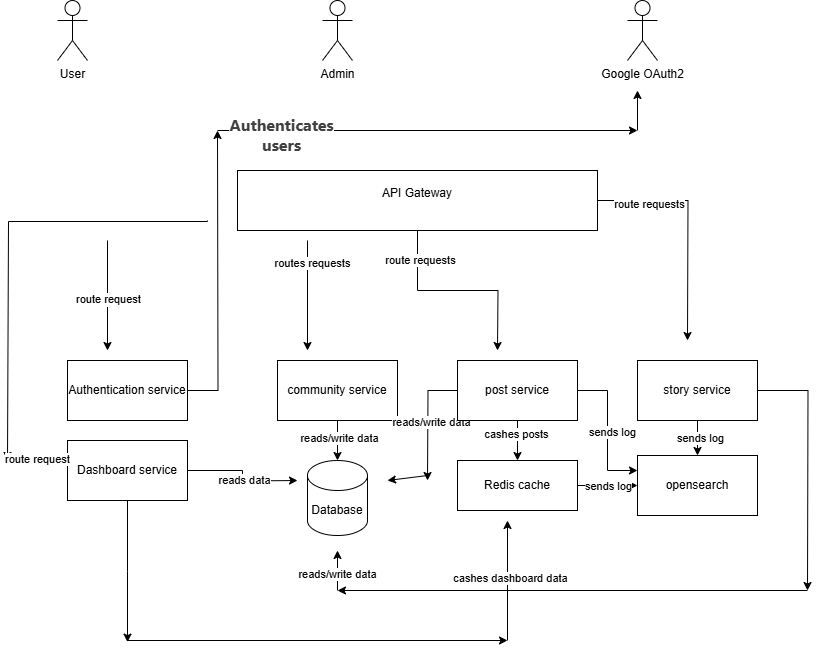

The diagram above was exported from draw.io. Its source (the exported page's mxGraphModel, read from the mxfile embedded in the PNG):
<mxGraphModel dx="281" dy="557" grid="1" gridSize="10" guides="1" tooltips="1" connect="1" arrows="1" fold="1" page="1" pageScale="1" pageWidth="850" pageHeight="1100" math="0" shadow="0">
  <root>
    <mxCell id="0" />
    <mxCell id="1" parent="0" />
    <mxCell id="-f8CWy8SpjmAz3O0Fnp4-10" style="edgeStyle=orthogonalEdgeStyle;rounded=0;orthogonalLoop=1;jettySize=auto;html=1;" edge="1" parent="1">
      <mxGeometry relative="1" as="geometry">
        <mxPoint x="10" y="490" as="targetPoint" />
        <mxPoint x="210" y="250" as="sourcePoint" />
        <Array as="points">
          <mxPoint x="210" y="251" />
          <mxPoint x="11" y="251" />
        </Array>
      </mxGeometry>
    </mxCell>
    <mxCell id="-f8CWy8SpjmAz3O0Fnp4-16" style="edgeStyle=orthogonalEdgeStyle;rounded=0;orthogonalLoop=1;jettySize=auto;html=1;" edge="1" parent="1" source="-f8CWy8SpjmAz3O0Fnp4-1">
      <mxGeometry relative="1" as="geometry">
        <mxPoint x="500" y="380" as="targetPoint" />
      </mxGeometry>
    </mxCell>
    <mxCell id="-f8CWy8SpjmAz3O0Fnp4-17" value="route requests" style="edgeLabel;html=1;align=center;verticalAlign=middle;resizable=0;points=[];" vertex="1" connectable="0" parent="-f8CWy8SpjmAz3O0Fnp4-16">
      <mxGeometry x="-0.7107" y="2" relative="1" as="geometry">
        <mxPoint as="offset" />
      </mxGeometry>
    </mxCell>
    <mxCell id="-f8CWy8SpjmAz3O0Fnp4-18" style="edgeStyle=orthogonalEdgeStyle;rounded=0;orthogonalLoop=1;jettySize=auto;html=1;" edge="1" parent="1" source="-f8CWy8SpjmAz3O0Fnp4-1">
      <mxGeometry relative="1" as="geometry">
        <mxPoint x="690" y="370" as="targetPoint" />
      </mxGeometry>
    </mxCell>
    <mxCell id="-f8CWy8SpjmAz3O0Fnp4-19" value="route requests" style="edgeLabel;html=1;align=center;verticalAlign=middle;resizable=0;points=[];" vertex="1" connectable="0" parent="-f8CWy8SpjmAz3O0Fnp4-18">
      <mxGeometry x="-0.5592" y="-3" relative="1" as="geometry">
        <mxPoint as="offset" />
      </mxGeometry>
    </mxCell>
    <mxCell id="-f8CWy8SpjmAz3O0Fnp4-1" value="API Gateway&lt;div&gt;&lt;br&gt;&lt;/div&gt;" style="rounded=0;whiteSpace=wrap;html=1;" vertex="1" parent="1">
      <mxGeometry x="240" y="200" width="360" height="60" as="geometry" />
    </mxCell>
    <mxCell id="-f8CWy8SpjmAz3O0Fnp4-55" style="edgeStyle=orthogonalEdgeStyle;rounded=0;orthogonalLoop=1;jettySize=auto;html=1;" edge="1" parent="1" source="-f8CWy8SpjmAz3O0Fnp4-2">
      <mxGeometry relative="1" as="geometry">
        <mxPoint x="220" y="160" as="targetPoint" />
      </mxGeometry>
    </mxCell>
    <mxCell id="-f8CWy8SpjmAz3O0Fnp4-2" value="Authentication service" style="rounded=0;whiteSpace=wrap;html=1;" vertex="1" parent="1">
      <mxGeometry x="70" y="390" width="120" height="60" as="geometry" />
    </mxCell>
    <mxCell id="-f8CWy8SpjmAz3O0Fnp4-29" value="" style="edgeStyle=orthogonalEdgeStyle;rounded=0;orthogonalLoop=1;jettySize=auto;html=1;" edge="1" parent="1" source="-f8CWy8SpjmAz3O0Fnp4-3" target="-f8CWy8SpjmAz3O0Fnp4-8">
      <mxGeometry relative="1" as="geometry" />
    </mxCell>
    <mxCell id="-f8CWy8SpjmAz3O0Fnp4-30" value="reads/write data" style="edgeLabel;html=1;align=center;verticalAlign=middle;resizable=0;points=[];" vertex="1" connectable="0" parent="-f8CWy8SpjmAz3O0Fnp4-29">
      <mxGeometry x="-0.17" y="1" relative="1" as="geometry">
        <mxPoint as="offset" />
      </mxGeometry>
    </mxCell>
    <mxCell id="-f8CWy8SpjmAz3O0Fnp4-3" value="community service" style="rounded=0;whiteSpace=wrap;html=1;" vertex="1" parent="1">
      <mxGeometry x="280" y="390" width="120" height="60" as="geometry" />
    </mxCell>
    <mxCell id="-f8CWy8SpjmAz3O0Fnp4-31" value="" style="edgeStyle=orthogonalEdgeStyle;rounded=0;orthogonalLoop=1;jettySize=auto;html=1;" edge="1" parent="1" source="-f8CWy8SpjmAz3O0Fnp4-4" target="-f8CWy8SpjmAz3O0Fnp4-7">
      <mxGeometry relative="1" as="geometry" />
    </mxCell>
    <mxCell id="-f8CWy8SpjmAz3O0Fnp4-32" value="cashes posts" style="edgeLabel;html=1;align=center;verticalAlign=middle;resizable=0;points=[];" vertex="1" connectable="0" parent="-f8CWy8SpjmAz3O0Fnp4-31">
      <mxGeometry x="-0.37" y="-2" relative="1" as="geometry">
        <mxPoint as="offset" />
      </mxGeometry>
    </mxCell>
    <mxCell id="-f8CWy8SpjmAz3O0Fnp4-34" style="edgeStyle=orthogonalEdgeStyle;rounded=0;orthogonalLoop=1;jettySize=auto;html=1;" edge="1" parent="1" source="-f8CWy8SpjmAz3O0Fnp4-4">
      <mxGeometry relative="1" as="geometry">
        <mxPoint x="430" y="510" as="targetPoint" />
      </mxGeometry>
    </mxCell>
    <mxCell id="-f8CWy8SpjmAz3O0Fnp4-36" value="reads/write data" style="edgeLabel;html=1;align=center;verticalAlign=middle;resizable=0;points=[];" vertex="1" connectable="0" parent="-f8CWy8SpjmAz3O0Fnp4-34">
      <mxGeometry x="0.0223" y="3" relative="1" as="geometry">
        <mxPoint as="offset" />
      </mxGeometry>
    </mxCell>
    <mxCell id="-f8CWy8SpjmAz3O0Fnp4-52" style="edgeStyle=orthogonalEdgeStyle;rounded=0;orthogonalLoop=1;jettySize=auto;html=1;entryX=0;entryY=0.25;entryDx=0;entryDy=0;" edge="1" parent="1" source="-f8CWy8SpjmAz3O0Fnp4-4" target="-f8CWy8SpjmAz3O0Fnp4-9">
      <mxGeometry relative="1" as="geometry" />
    </mxCell>
    <mxCell id="-f8CWy8SpjmAz3O0Fnp4-53" value="sends log" style="edgeLabel;html=1;align=center;verticalAlign=middle;resizable=0;points=[];" vertex="1" connectable="0" parent="-f8CWy8SpjmAz3O0Fnp4-52">
      <mxGeometry x="0.0086" y="4" relative="1" as="geometry">
        <mxPoint as="offset" />
      </mxGeometry>
    </mxCell>
    <mxCell id="-f8CWy8SpjmAz3O0Fnp4-4" value="post service" style="rounded=0;whiteSpace=wrap;html=1;" vertex="1" parent="1">
      <mxGeometry x="460" y="390" width="120" height="60" as="geometry" />
    </mxCell>
    <mxCell id="-f8CWy8SpjmAz3O0Fnp4-37" style="edgeStyle=orthogonalEdgeStyle;rounded=0;orthogonalLoop=1;jettySize=auto;html=1;" edge="1" parent="1" source="-f8CWy8SpjmAz3O0Fnp4-5">
      <mxGeometry relative="1" as="geometry">
        <mxPoint x="810" y="620" as="targetPoint" />
      </mxGeometry>
    </mxCell>
    <mxCell id="-f8CWy8SpjmAz3O0Fnp4-48" value="" style="edgeStyle=orthogonalEdgeStyle;rounded=0;orthogonalLoop=1;jettySize=auto;html=1;" edge="1" parent="1" source="-f8CWy8SpjmAz3O0Fnp4-5" target="-f8CWy8SpjmAz3O0Fnp4-9">
      <mxGeometry relative="1" as="geometry" />
    </mxCell>
    <mxCell id="-f8CWy8SpjmAz3O0Fnp4-49" value="sends log" style="edgeLabel;html=1;align=center;verticalAlign=middle;resizable=0;points=[];" vertex="1" connectable="0" parent="-f8CWy8SpjmAz3O0Fnp4-48">
      <mxGeometry x="0.1822" y="2" relative="1" as="geometry">
        <mxPoint as="offset" />
      </mxGeometry>
    </mxCell>
    <mxCell id="-f8CWy8SpjmAz3O0Fnp4-5" value="story service" style="rounded=0;whiteSpace=wrap;html=1;" vertex="1" parent="1">
      <mxGeometry x="640" y="390" width="120" height="60" as="geometry" />
    </mxCell>
    <mxCell id="-f8CWy8SpjmAz3O0Fnp4-41" style="edgeStyle=orthogonalEdgeStyle;rounded=0;orthogonalLoop=1;jettySize=auto;html=1;" edge="1" parent="1" source="-f8CWy8SpjmAz3O0Fnp4-6">
      <mxGeometry relative="1" as="geometry">
        <mxPoint x="300" y="510" as="targetPoint" />
      </mxGeometry>
    </mxCell>
    <mxCell id="-f8CWy8SpjmAz3O0Fnp4-42" value="reads data" style="edgeLabel;html=1;align=center;verticalAlign=middle;resizable=0;points=[];" vertex="1" connectable="0" parent="-f8CWy8SpjmAz3O0Fnp4-41">
      <mxGeometry x="0.1171" y="1" relative="1" as="geometry">
        <mxPoint as="offset" />
      </mxGeometry>
    </mxCell>
    <mxCell id="-f8CWy8SpjmAz3O0Fnp4-43" style="edgeStyle=orthogonalEdgeStyle;rounded=0;orthogonalLoop=1;jettySize=auto;html=1;" edge="1" parent="1" source="-f8CWy8SpjmAz3O0Fnp4-6">
      <mxGeometry relative="1" as="geometry">
        <mxPoint x="130" y="671.5999755859375" as="targetPoint" />
      </mxGeometry>
    </mxCell>
    <mxCell id="-f8CWy8SpjmAz3O0Fnp4-6" value="Dashboard service" style="rounded=0;whiteSpace=wrap;html=1;" vertex="1" parent="1">
      <mxGeometry x="70" y="470" width="120" height="60" as="geometry" />
    </mxCell>
    <mxCell id="-f8CWy8SpjmAz3O0Fnp4-50" value="" style="edgeStyle=orthogonalEdgeStyle;rounded=0;orthogonalLoop=1;jettySize=auto;html=1;" edge="1" parent="1" source="-f8CWy8SpjmAz3O0Fnp4-7" target="-f8CWy8SpjmAz3O0Fnp4-9">
      <mxGeometry relative="1" as="geometry" />
    </mxCell>
    <mxCell id="-f8CWy8SpjmAz3O0Fnp4-51" value="sends log" style="edgeLabel;html=1;align=center;verticalAlign=middle;resizable=0;points=[];" vertex="1" connectable="0" parent="-f8CWy8SpjmAz3O0Fnp4-50">
      <mxGeometry x="-0.0067" relative="1" as="geometry">
        <mxPoint as="offset" />
      </mxGeometry>
    </mxCell>
    <mxCell id="-f8CWy8SpjmAz3O0Fnp4-7" value="Redis cache" style="rounded=0;whiteSpace=wrap;html=1;" vertex="1" parent="1">
      <mxGeometry x="460" y="490" width="120" height="50" as="geometry" />
    </mxCell>
    <mxCell id="-f8CWy8SpjmAz3O0Fnp4-8" value="Database" style="shape=cylinder3;whiteSpace=wrap;html=1;boundedLbl=1;backgroundOutline=1;size=15;" vertex="1" parent="1">
      <mxGeometry x="310" y="490" width="60" height="75" as="geometry" />
    </mxCell>
    <mxCell id="-f8CWy8SpjmAz3O0Fnp4-9" value="opensearch" style="rounded=0;whiteSpace=wrap;html=1;" vertex="1" parent="1">
      <mxGeometry x="640" y="485" width="120" height="60" as="geometry" />
    </mxCell>
    <mxCell id="-f8CWy8SpjmAz3O0Fnp4-14" value="" style="endArrow=classic;html=1;rounded=0;" edge="1" parent="1">
      <mxGeometry width="50" height="50" relative="1" as="geometry">
        <mxPoint x="310" y="270" as="sourcePoint" />
        <mxPoint x="310" y="380" as="targetPoint" />
      </mxGeometry>
    </mxCell>
    <mxCell id="-f8CWy8SpjmAz3O0Fnp4-15" value="routes requests" style="edgeLabel;html=1;align=center;verticalAlign=middle;resizable=0;points=[];" vertex="1" connectable="0" parent="-f8CWy8SpjmAz3O0Fnp4-14">
      <mxGeometry x="-0.6" y="4" relative="1" as="geometry">
        <mxPoint as="offset" />
      </mxGeometry>
    </mxCell>
    <mxCell id="-f8CWy8SpjmAz3O0Fnp4-20" value="" style="endArrow=classic;html=1;rounded=0;" edge="1" parent="1">
      <mxGeometry width="50" height="50" relative="1" as="geometry">
        <mxPoint x="10" y="490" as="sourcePoint" />
        <mxPoint x="64" y="490" as="targetPoint" />
      </mxGeometry>
    </mxCell>
    <mxCell id="-f8CWy8SpjmAz3O0Fnp4-21" value="route request" style="edgeLabel;html=1;align=center;verticalAlign=middle;resizable=0;points=[];" vertex="1" connectable="0" parent="-f8CWy8SpjmAz3O0Fnp4-20">
      <mxGeometry x="0.0667" y="2" relative="1" as="geometry">
        <mxPoint as="offset" />
      </mxGeometry>
    </mxCell>
    <mxCell id="-f8CWy8SpjmAz3O0Fnp4-22" value="" style="endArrow=classic;html=1;rounded=0;" edge="1" parent="1">
      <mxGeometry width="50" height="50" relative="1" as="geometry">
        <mxPoint x="110" y="270" as="sourcePoint" />
        <mxPoint x="110" y="380" as="targetPoint" />
      </mxGeometry>
    </mxCell>
    <mxCell id="-f8CWy8SpjmAz3O0Fnp4-23" value="Text" style="edgeLabel;html=1;align=center;verticalAlign=middle;resizable=0;points=[];" vertex="1" connectable="0" parent="-f8CWy8SpjmAz3O0Fnp4-22">
      <mxGeometry x="0.0727" y="-1" relative="1" as="geometry">
        <mxPoint as="offset" />
      </mxGeometry>
    </mxCell>
    <mxCell id="-f8CWy8SpjmAz3O0Fnp4-24" value="route request" style="edgeLabel;html=1;align=center;verticalAlign=middle;resizable=0;points=[];" vertex="1" connectable="0" parent="-f8CWy8SpjmAz3O0Fnp4-22">
      <mxGeometry x="0.0545" relative="1" as="geometry">
        <mxPoint as="offset" />
      </mxGeometry>
    </mxCell>
    <mxCell id="-f8CWy8SpjmAz3O0Fnp4-26" value="User" style="shape=umlActor;verticalLabelPosition=bottom;verticalAlign=top;html=1;outlineConnect=0;" vertex="1" parent="1">
      <mxGeometry x="60" y="30" width="30" height="60" as="geometry" />
    </mxCell>
    <mxCell id="-f8CWy8SpjmAz3O0Fnp4-27" value="Admin" style="shape=umlActor;verticalLabelPosition=bottom;verticalAlign=top;html=1;outlineConnect=0;" vertex="1" parent="1">
      <mxGeometry x="325" y="30" width="30" height="60" as="geometry" />
    </mxCell>
    <mxCell id="-f8CWy8SpjmAz3O0Fnp4-28" value="Google OAuth2" style="shape=umlActor;verticalLabelPosition=bottom;verticalAlign=top;html=1;outlineConnect=0;" vertex="1" parent="1">
      <mxGeometry x="630" y="30" width="30" height="60" as="geometry" />
    </mxCell>
    <mxCell id="-f8CWy8SpjmAz3O0Fnp4-35" value="" style="endArrow=classic;html=1;rounded=0;" edge="1" parent="1">
      <mxGeometry width="50" height="50" relative="1" as="geometry">
        <mxPoint x="430" y="505" as="sourcePoint" />
        <mxPoint x="390" y="510" as="targetPoint" />
      </mxGeometry>
    </mxCell>
    <mxCell id="-f8CWy8SpjmAz3O0Fnp4-38" value="" style="endArrow=classic;html=1;rounded=0;" edge="1" parent="1">
      <mxGeometry width="50" height="50" relative="1" as="geometry">
        <mxPoint x="810" y="620" as="sourcePoint" />
        <mxPoint x="340" y="620" as="targetPoint" />
      </mxGeometry>
    </mxCell>
    <mxCell id="-f8CWy8SpjmAz3O0Fnp4-39" value="" style="endArrow=classic;html=1;rounded=0;" edge="1" parent="1">
      <mxGeometry width="50" height="50" relative="1" as="geometry">
        <mxPoint x="340" y="620" as="sourcePoint" />
        <mxPoint x="340" y="580" as="targetPoint" />
      </mxGeometry>
    </mxCell>
    <mxCell id="-f8CWy8SpjmAz3O0Fnp4-40" value="reads/write data" style="edgeLabel;html=1;align=center;verticalAlign=middle;resizable=0;points=[];" vertex="1" connectable="0" parent="-f8CWy8SpjmAz3O0Fnp4-39">
      <mxGeometry x="-0.13" y="1" relative="1" as="geometry">
        <mxPoint as="offset" />
      </mxGeometry>
    </mxCell>
    <mxCell id="-f8CWy8SpjmAz3O0Fnp4-45" value="" style="endArrow=classic;html=1;rounded=0;" edge="1" parent="1">
      <mxGeometry width="50" height="50" relative="1" as="geometry">
        <mxPoint x="130" y="670" as="sourcePoint" />
        <mxPoint x="510" y="670" as="targetPoint" />
      </mxGeometry>
    </mxCell>
    <mxCell id="-f8CWy8SpjmAz3O0Fnp4-46" value="" style="endArrow=classic;html=1;rounded=0;" edge="1" parent="1">
      <mxGeometry width="50" height="50" relative="1" as="geometry">
        <mxPoint x="510" y="670" as="sourcePoint" />
        <mxPoint x="510" y="550" as="targetPoint" />
      </mxGeometry>
    </mxCell>
    <mxCell id="-f8CWy8SpjmAz3O0Fnp4-47" value="cashes dashboard data" style="edgeLabel;html=1;align=center;verticalAlign=middle;resizable=0;points=[];" vertex="1" connectable="0" parent="-f8CWy8SpjmAz3O0Fnp4-46">
      <mxGeometry x="0.0567" y="-2" relative="1" as="geometry">
        <mxPoint as="offset" />
      </mxGeometry>
    </mxCell>
    <mxCell id="-f8CWy8SpjmAz3O0Fnp4-56" value="" style="endArrow=classic;html=1;rounded=0;" edge="1" parent="1">
      <mxGeometry width="50" height="50" relative="1" as="geometry">
        <mxPoint x="220" y="160" as="sourcePoint" />
        <mxPoint x="640" y="160" as="targetPoint" />
      </mxGeometry>
    </mxCell>
    <mxCell id="-f8CWy8SpjmAz3O0Fnp4-58" value="&lt;strong style=&quot;color: rgb(64, 64, 64); font-family: Inter, system-ui, -apple-system, BlinkMacSystemFont, &amp;quot;Segoe UI&amp;quot;, Roboto, &amp;quot;Noto Sans&amp;quot;, Ubuntu, Cantarell, &amp;quot;Helvetica Neue&amp;quot;, Oxygen, &amp;quot;Open Sans&amp;quot;, sans-serif; font-size: 16.002px; text-align: left; text-wrap-mode: wrap;&quot;&gt;Authenticates users&lt;/strong&gt;" style="edgeLabel;html=1;align=center;verticalAlign=middle;resizable=0;points=[];" vertex="1" connectable="0" parent="-f8CWy8SpjmAz3O0Fnp4-56">
      <mxGeometry x="-0.701" y="-3" relative="1" as="geometry">
        <mxPoint as="offset" />
      </mxGeometry>
    </mxCell>
    <mxCell id="-f8CWy8SpjmAz3O0Fnp4-57" value="" style="endArrow=classic;html=1;rounded=0;" edge="1" parent="1">
      <mxGeometry width="50" height="50" relative="1" as="geometry">
        <mxPoint x="640" y="160" as="sourcePoint" />
        <mxPoint x="640" y="120" as="targetPoint" />
      </mxGeometry>
    </mxCell>
  </root>
</mxGraphModel>